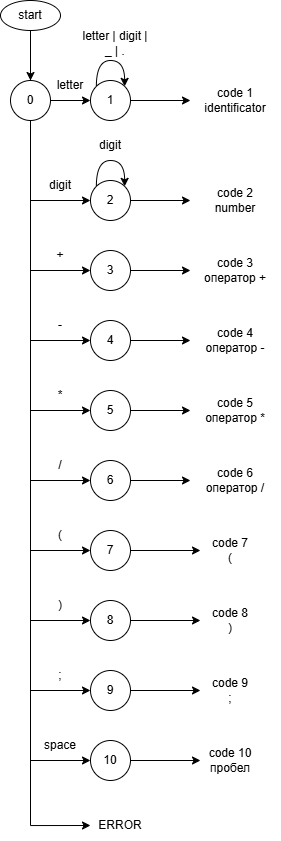

The diagram above was exported from draw.io. Its source (the exported page's mxGraphModel, read from the mxfile embedded in the PNG):
<mxGraphModel dx="788" dy="450" grid="1" gridSize="10" guides="1" tooltips="1" connect="1" arrows="1" fold="1" page="1" pageScale="1" pageWidth="850" pageHeight="1100" math="0" shadow="0">
  <root>
    <mxCell id="0" />
    <mxCell id="1" parent="0" />
    <mxCell id="9ZiUEhBuprI3anq4ATbg-1" edge="1" parent="1" source="9ZiUEhBuprI3anq4ATbg-3" style="edgeStyle=orthogonalEdgeStyle;rounded=0;orthogonalLoop=1;jettySize=auto;html=1;exitX=0.5;exitY=1;exitDx=0;exitDy=0;entryX=0;entryY=0.5;entryDx=0;entryDy=0;" target="9ZiUEhBuprI3anq4ATbg-8">
      <mxGeometry relative="1" as="geometry" />
    </mxCell>
    <mxCell id="9ZiUEhBuprI3anq4ATbg-2" edge="1" parent="1" source="9ZiUEhBuprI3anq4ATbg-3" style="edgeStyle=orthogonalEdgeStyle;rounded=0;orthogonalLoop=1;jettySize=auto;html=1;exitX=0.5;exitY=1;exitDx=0;exitDy=0;entryX=0.5;entryY=0;entryDx=0;entryDy=0;" target="9ZiUEhBuprI3anq4ATbg-29">
      <mxGeometry relative="1" as="geometry" />
    </mxCell>
    <mxCell id="9ZiUEhBuprI3anq4ATbg-3" parent="1" style="ellipse;whiteSpace=wrap;html=1;" value="start" vertex="1">
      <mxGeometry height="30" width="60" x="110" y="90" as="geometry" />
    </mxCell>
    <mxCell id="9ZiUEhBuprI3anq4ATbg-4" edge="1" parent="1" source="9ZiUEhBuprI3anq4ATbg-8" style="rounded=0;orthogonalLoop=1;jettySize=auto;html=1;exitX=1;exitY=0.5;exitDx=0;exitDy=0;">
      <mxGeometry relative="1" as="geometry">
        <mxPoint x="300" y="190" as="targetPoint" />
      </mxGeometry>
    </mxCell>
    <mxCell id="9ZiUEhBuprI3anq4ATbg-8" parent="1" style="ellipse;whiteSpace=wrap;html=1;" value="1" vertex="1">
      <mxGeometry height="40" width="40" x="200" y="170" as="geometry" />
    </mxCell>
    <mxCell id="9ZiUEhBuprI3anq4ATbg-9" parent="1" style="text;html=1;whiteSpace=wrap;strokeColor=none;fillColor=none;align=center;verticalAlign=middle;rounded=0;" value="letter" vertex="1">
      <mxGeometry height="30" width="60" x="150" y="160" as="geometry" />
    </mxCell>
    <mxCell id="9ZiUEhBuprI3anq4ATbg-13" edge="1" parent="1" source="9ZiUEhBuprI3anq4ATbg-14" style="edgeStyle=orthogonalEdgeStyle;rounded=0;orthogonalLoop=1;jettySize=auto;html=1;exitX=1;exitY=0.5;exitDx=0;exitDy=0;">
      <mxGeometry relative="1" as="geometry">
        <mxPoint x="300" y="360" as="targetPoint" />
      </mxGeometry>
    </mxCell>
    <mxCell id="9ZiUEhBuprI3anq4ATbg-14" parent="1" style="ellipse;whiteSpace=wrap;html=1;" value="3" vertex="1">
      <mxGeometry height="40" width="40" x="200" y="340" as="geometry" />
    </mxCell>
    <mxCell id="9ZiUEhBuprI3anq4ATbg-15" edge="1" parent="1" source="9ZiUEhBuprI3anq4ATbg-17" style="edgeStyle=orthogonalEdgeStyle;rounded=0;orthogonalLoop=1;jettySize=auto;html=1;exitX=1;exitY=0.5;exitDx=0;exitDy=0;">
      <mxGeometry relative="1" as="geometry">
        <mxPoint x="300" y="290" as="targetPoint" />
      </mxGeometry>
    </mxCell>
    <mxCell id="9ZiUEhBuprI3anq4ATbg-17" parent="1" style="ellipse;whiteSpace=wrap;html=1;" value="2" vertex="1">
      <mxGeometry height="40" width="40" x="200" y="270" as="geometry" />
    </mxCell>
    <mxCell id="9ZiUEhBuprI3anq4ATbg-20" parent="1" style="text;html=1;whiteSpace=wrap;strokeColor=none;fillColor=none;align=center;verticalAlign=middle;rounded=0;" value="+" vertex="1">
      <mxGeometry height="30" width="60" x="140" y="330" as="geometry" />
    </mxCell>
    <mxCell id="9ZiUEhBuprI3anq4ATbg-21" parent="1" style="text;html=1;whiteSpace=wrap;strokeColor=none;fillColor=none;align=center;verticalAlign=middle;rounded=0;" value="code 1&lt;div&gt;identificator&lt;/div&gt;" vertex="1">
      <mxGeometry height="30" width="60" x="315" y="175" as="geometry" />
    </mxCell>
    <mxCell id="9ZiUEhBuprI3anq4ATbg-22" parent="1" style="text;html=1;whiteSpace=wrap;strokeColor=none;fillColor=none;align=center;verticalAlign=middle;rounded=0;" value="code 3&lt;div&gt;оператор +&lt;/div&gt;" vertex="1">
      <mxGeometry height="30" width="90" x="300" y="345" as="geometry" />
    </mxCell>
    <mxCell id="9ZiUEhBuprI3anq4ATbg-24" parent="1" style="text;html=1;whiteSpace=wrap;strokeColor=none;fillColor=none;align=center;verticalAlign=middle;rounded=0;" value="digit" vertex="1">
      <mxGeometry height="30" width="60" x="140" y="260" as="geometry" />
    </mxCell>
    <mxCell id="9ZiUEhBuprI3anq4ATbg-26" parent="1" style="text;html=1;whiteSpace=wrap;strokeColor=none;fillColor=none;align=center;verticalAlign=middle;rounded=0;" value="code 2&lt;div&gt;number&lt;/div&gt;" vertex="1">
      <mxGeometry height="30" width="60" x="315" y="275" as="geometry" />
    </mxCell>
    <mxCell id="9ZiUEhBuprI3anq4ATbg-28" edge="1" parent="1" source="9ZiUEhBuprI3anq4ATbg-29" style="edgeStyle=orthogonalEdgeStyle;rounded=0;orthogonalLoop=1;jettySize=auto;html=1;exitX=0.5;exitY=1;exitDx=0;exitDy=0;entryX=0;entryY=0.5;entryDx=0;entryDy=0;" target="9ZiUEhBuprI3anq4ATbg-80">
      <mxGeometry relative="1" as="geometry">
        <Array as="points">
          <mxPoint x="140" y="915" />
        </Array>
        <mxPoint x="140" y="410" as="sourcePoint" />
        <mxPoint x="180" y="1230" as="targetPoint" />
      </mxGeometry>
    </mxCell>
    <mxCell id="9ZiUEhBuprI3anq4ATbg-29" parent="1" style="ellipse;whiteSpace=wrap;html=1;" value="0" vertex="1">
      <mxGeometry height="40" width="40" x="120" y="170" as="geometry" />
    </mxCell>
    <mxCell id="9ZiUEhBuprI3anq4ATbg-30" edge="1" parent="1" source="9ZiUEhBuprI3anq4ATbg-8" style="edgeStyle=orthogonalEdgeStyle;rounded=0;orthogonalLoop=1;jettySize=auto;html=1;exitX=0;exitY=0;exitDx=0;exitDy=0;entryX=1;entryY=0;entryDx=0;entryDy=0;curved=1;" target="9ZiUEhBuprI3anq4ATbg-8">
      <mxGeometry relative="1" as="geometry">
        <Array as="points">
          <mxPoint x="206" y="150" />
          <mxPoint x="234" y="150" />
        </Array>
      </mxGeometry>
    </mxCell>
    <mxCell id="9ZiUEhBuprI3anq4ATbg-31" parent="1" style="text;html=1;whiteSpace=wrap;strokeColor=none;fillColor=none;align=center;verticalAlign=middle;rounded=0;" value="letter | digit | _ | ." vertex="1">
      <mxGeometry height="30" width="70" x="190" y="118" as="geometry" />
    </mxCell>
    <mxCell id="9ZiUEhBuprI3anq4ATbg-32" edge="1" parent="1" source="9ZiUEhBuprI3anq4ATbg-17" style="edgeStyle=orthogonalEdgeStyle;rounded=0;orthogonalLoop=1;jettySize=auto;html=1;exitX=0;exitY=0;exitDx=0;exitDy=0;entryX=1;entryY=0;entryDx=0;entryDy=0;curved=1;" target="9ZiUEhBuprI3anq4ATbg-17">
      <mxGeometry relative="1" as="geometry">
        <Array as="points">
          <mxPoint x="206" y="250" />
          <mxPoint x="234" y="250" />
        </Array>
      </mxGeometry>
    </mxCell>
    <mxCell id="9ZiUEhBuprI3anq4ATbg-33" parent="1" style="text;html=1;whiteSpace=wrap;strokeColor=none;fillColor=none;align=center;verticalAlign=middle;rounded=0;" value="digit" vertex="1">
      <mxGeometry height="30" width="60" x="190" y="220" as="geometry" />
    </mxCell>
    <mxCell id="9ZiUEhBuprI3anq4ATbg-51" edge="1" parent="1" style="edgeStyle=none;orthogonalLoop=1;jettySize=auto;html=1;rounded=0;entryX=0;entryY=0.5;entryDx=0;entryDy=0;exitX=0;exitY=1;exitDx=0;exitDy=0;" target="9ZiUEhBuprI3anq4ATbg-14" value="">
      <mxGeometry relative="1" width="100" as="geometry">
        <Array as="points" />
        <mxPoint x="140" y="360" as="sourcePoint" />
        <mxPoint x="270" y="340" as="targetPoint" />
      </mxGeometry>
    </mxCell>
    <mxCell id="9ZiUEhBuprI3anq4ATbg-52" edge="1" parent="1" style="edgeStyle=none;orthogonalLoop=1;jettySize=auto;html=1;rounded=0;entryX=0;entryY=0.5;entryDx=0;entryDy=0;" target="9ZiUEhBuprI3anq4ATbg-17" value="">
      <mxGeometry relative="1" width="100" as="geometry">
        <Array as="points" />
        <mxPoint x="140" y="290" as="sourcePoint" />
        <mxPoint x="240" y="310" as="targetPoint" />
      </mxGeometry>
    </mxCell>
    <mxCell id="9ZiUEhBuprI3anq4ATbg-54" edge="1" parent="1" style="edgeStyle=none;orthogonalLoop=1;jettySize=auto;html=1;rounded=0;" value="">
      <mxGeometry relative="1" width="100" as="geometry">
        <Array as="points" />
        <mxPoint x="140" y="640" as="sourcePoint" />
        <mxPoint x="200" y="640" as="targetPoint" />
      </mxGeometry>
    </mxCell>
    <mxCell id="9ZiUEhBuprI3anq4ATbg-55" edge="1" parent="1" source="9ZiUEhBuprI3anq4ATbg-56" style="edgeStyle=orthogonalEdgeStyle;rounded=0;orthogonalLoop=1;jettySize=auto;html=1;exitX=1;exitY=0.5;exitDx=0;exitDy=0;entryX=0;entryY=0.5;entryDx=0;entryDy=0;" target="9ZiUEhBuprI3anq4ATbg-58">
      <mxGeometry relative="1" as="geometry">
        <mxPoint x="300" y="640" as="targetPoint" />
      </mxGeometry>
    </mxCell>
    <mxCell id="9ZiUEhBuprI3anq4ATbg-56" parent="1" style="ellipse;whiteSpace=wrap;html=1;" value="7" vertex="1">
      <mxGeometry height="40" width="40" x="200" y="620" as="geometry" />
    </mxCell>
    <mxCell id="9ZiUEhBuprI3anq4ATbg-57" parent="1" style="text;html=1;whiteSpace=wrap;strokeColor=none;fillColor=none;align=center;verticalAlign=middle;rounded=0;" value="(" vertex="1">
      <mxGeometry height="30" width="60" x="140" y="610" as="geometry" />
    </mxCell>
    <mxCell id="9ZiUEhBuprI3anq4ATbg-58" parent="1" style="text;html=1;whiteSpace=wrap;strokeColor=none;fillColor=none;align=center;verticalAlign=middle;rounded=0;" value="code 7&lt;div&gt;(&lt;/div&gt;" vertex="1">
      <mxGeometry height="30" width="60" x="310" y="625" as="geometry" />
    </mxCell>
    <mxCell id="9ZiUEhBuprI3anq4ATbg-59" edge="1" parent="1" style="edgeStyle=none;orthogonalLoop=1;jettySize=auto;html=1;rounded=0;" value="">
      <mxGeometry relative="1" width="100" as="geometry">
        <Array as="points" />
        <mxPoint x="140" y="710" as="sourcePoint" />
        <mxPoint x="200" y="710" as="targetPoint" />
      </mxGeometry>
    </mxCell>
    <mxCell id="9ZiUEhBuprI3anq4ATbg-60" edge="1" parent="1" source="9ZiUEhBuprI3anq4ATbg-61" style="edgeStyle=orthogonalEdgeStyle;rounded=0;orthogonalLoop=1;jettySize=auto;html=1;exitX=1;exitY=0.5;exitDx=0;exitDy=0;entryX=0;entryY=0.5;entryDx=0;entryDy=0;" target="9ZiUEhBuprI3anq4ATbg-63">
      <mxGeometry relative="1" as="geometry">
        <mxPoint x="300" y="710" as="targetPoint" />
      </mxGeometry>
    </mxCell>
    <mxCell id="9ZiUEhBuprI3anq4ATbg-61" parent="1" style="ellipse;whiteSpace=wrap;html=1;" value="8" vertex="1">
      <mxGeometry height="40" width="40" x="200" y="690" as="geometry" />
    </mxCell>
    <mxCell id="9ZiUEhBuprI3anq4ATbg-62" parent="1" style="text;html=1;whiteSpace=wrap;strokeColor=none;fillColor=none;align=center;verticalAlign=middle;rounded=0;" value=")" vertex="1">
      <mxGeometry height="30" width="60" x="140" y="680" as="geometry" />
    </mxCell>
    <mxCell id="9ZiUEhBuprI3anq4ATbg-63" parent="1" style="text;html=1;whiteSpace=wrap;strokeColor=none;fillColor=none;align=center;verticalAlign=middle;rounded=0;" value="code 8&lt;div&gt;)&lt;/div&gt;" vertex="1">
      <mxGeometry height="30" width="60" x="310" y="695" as="geometry" />
    </mxCell>
    <mxCell id="9ZiUEhBuprI3anq4ATbg-80" parent="1" style="text;html=1;whiteSpace=wrap;strokeColor=none;fillColor=none;align=center;verticalAlign=middle;rounded=0;" value="ERROR" vertex="1">
      <mxGeometry height="30" width="60" x="200" y="900" as="geometry" />
    </mxCell>
    <mxCell id="9ZiUEhBuprI3anq4ATbg-81" edge="1" parent="1" source="9ZiUEhBuprI3anq4ATbg-82" style="edgeStyle=orthogonalEdgeStyle;rounded=0;orthogonalLoop=1;jettySize=auto;html=1;exitX=1;exitY=0.5;exitDx=0;exitDy=0;">
      <mxGeometry relative="1" as="geometry">
        <mxPoint x="300" y="430" as="targetPoint" />
      </mxGeometry>
    </mxCell>
    <mxCell id="9ZiUEhBuprI3anq4ATbg-82" parent="1" style="ellipse;whiteSpace=wrap;html=1;" value="4" vertex="1">
      <mxGeometry height="40" width="40" x="200" y="410" as="geometry" />
    </mxCell>
    <mxCell id="9ZiUEhBuprI3anq4ATbg-83" parent="1" style="text;html=1;whiteSpace=wrap;strokeColor=none;fillColor=none;align=center;verticalAlign=middle;rounded=0;" value="-" vertex="1">
      <mxGeometry height="30" width="60" x="140" y="400" as="geometry" />
    </mxCell>
    <mxCell id="9ZiUEhBuprI3anq4ATbg-84" parent="1" style="text;html=1;whiteSpace=wrap;strokeColor=none;fillColor=none;align=center;verticalAlign=middle;rounded=0;" value="code 4&lt;div&gt;оператор -&lt;/div&gt;" vertex="1">
      <mxGeometry height="30" width="90" x="300" y="415" as="geometry" />
    </mxCell>
    <mxCell id="9ZiUEhBuprI3anq4ATbg-85" edge="1" parent="1" source="9ZiUEhBuprI3anq4ATbg-83" style="edgeStyle=none;orthogonalLoop=1;jettySize=auto;html=1;rounded=0;entryX=0;entryY=0.5;entryDx=0;entryDy=0;exitX=0;exitY=1;exitDx=0;exitDy=0;" target="9ZiUEhBuprI3anq4ATbg-82" value="">
      <mxGeometry relative="1" width="100" as="geometry">
        <Array as="points" />
        <mxPoint x="200" y="410" as="sourcePoint" />
        <mxPoint x="270" y="410" as="targetPoint" />
      </mxGeometry>
    </mxCell>
    <mxCell id="9ZiUEhBuprI3anq4ATbg-86" edge="1" parent="1" source="9ZiUEhBuprI3anq4ATbg-87" style="edgeStyle=orthogonalEdgeStyle;rounded=0;orthogonalLoop=1;jettySize=auto;html=1;exitX=1;exitY=0.5;exitDx=0;exitDy=0;">
      <mxGeometry relative="1" as="geometry">
        <mxPoint x="300" y="500" as="targetPoint" />
      </mxGeometry>
    </mxCell>
    <mxCell id="9ZiUEhBuprI3anq4ATbg-87" parent="1" style="ellipse;whiteSpace=wrap;html=1;" value="5" vertex="1">
      <mxGeometry height="40" width="40" x="200" y="480" as="geometry" />
    </mxCell>
    <mxCell id="9ZiUEhBuprI3anq4ATbg-88" parent="1" style="text;html=1;whiteSpace=wrap;strokeColor=none;fillColor=none;align=center;verticalAlign=middle;rounded=0;" value="*" vertex="1">
      <mxGeometry height="30" width="60" x="140" y="470" as="geometry" />
    </mxCell>
    <mxCell id="9ZiUEhBuprI3anq4ATbg-89" parent="1" style="text;html=1;whiteSpace=wrap;strokeColor=none;fillColor=none;align=center;verticalAlign=middle;rounded=0;" value="code 5&lt;div&gt;оператор *&lt;/div&gt;" vertex="1">
      <mxGeometry height="30" width="90" x="300" y="485" as="geometry" />
    </mxCell>
    <mxCell id="9ZiUEhBuprI3anq4ATbg-90" edge="1" parent="1" source="9ZiUEhBuprI3anq4ATbg-88" style="edgeStyle=none;orthogonalLoop=1;jettySize=auto;html=1;rounded=0;entryX=0;entryY=0.5;entryDx=0;entryDy=0;exitX=0;exitY=1;exitDx=0;exitDy=0;" target="9ZiUEhBuprI3anq4ATbg-87" value="">
      <mxGeometry relative="1" width="100" as="geometry">
        <Array as="points" />
        <mxPoint x="200" y="480" as="sourcePoint" />
        <mxPoint x="270" y="480" as="targetPoint" />
      </mxGeometry>
    </mxCell>
    <mxCell id="9ZiUEhBuprI3anq4ATbg-91" edge="1" parent="1" source="9ZiUEhBuprI3anq4ATbg-92" style="edgeStyle=orthogonalEdgeStyle;rounded=0;orthogonalLoop=1;jettySize=auto;html=1;exitX=1;exitY=0.5;exitDx=0;exitDy=0;">
      <mxGeometry relative="1" as="geometry">
        <mxPoint x="300" y="570" as="targetPoint" />
      </mxGeometry>
    </mxCell>
    <mxCell id="9ZiUEhBuprI3anq4ATbg-92" parent="1" style="ellipse;whiteSpace=wrap;html=1;" value="6" vertex="1">
      <mxGeometry height="40" width="40" x="200" y="550" as="geometry" />
    </mxCell>
    <mxCell id="9ZiUEhBuprI3anq4ATbg-93" parent="1" style="text;html=1;whiteSpace=wrap;strokeColor=none;fillColor=none;align=center;verticalAlign=middle;rounded=0;" value="/" vertex="1">
      <mxGeometry height="30" width="60" x="140" y="540" as="geometry" />
    </mxCell>
    <mxCell id="9ZiUEhBuprI3anq4ATbg-94" parent="1" style="text;html=1;whiteSpace=wrap;strokeColor=none;fillColor=none;align=center;verticalAlign=middle;rounded=0;" value="code 6&lt;div&gt;оператор /&lt;/div&gt;" vertex="1">
      <mxGeometry height="30" width="90" x="300" y="555" as="geometry" />
    </mxCell>
    <mxCell id="9ZiUEhBuprI3anq4ATbg-95" edge="1" parent="1" source="9ZiUEhBuprI3anq4ATbg-93" style="edgeStyle=none;orthogonalLoop=1;jettySize=auto;html=1;rounded=0;entryX=0;entryY=0.5;entryDx=0;entryDy=0;exitX=0;exitY=1;exitDx=0;exitDy=0;" target="9ZiUEhBuprI3anq4ATbg-92" value="">
      <mxGeometry relative="1" width="100" as="geometry">
        <Array as="points" />
        <mxPoint x="200" y="550" as="sourcePoint" />
        <mxPoint x="270" y="550" as="targetPoint" />
      </mxGeometry>
    </mxCell>
    <mxCell id="9ZiUEhBuprI3anq4ATbg-96" edge="1" parent="1" source="9ZiUEhBuprI3anq4ATbg-97" style="edgeStyle=orthogonalEdgeStyle;rounded=0;orthogonalLoop=1;jettySize=auto;html=1;exitX=1;exitY=0.5;exitDx=0;exitDy=0;">
      <mxGeometry relative="1" as="geometry">
        <mxPoint x="310" y="780" as="targetPoint" />
      </mxGeometry>
    </mxCell>
    <mxCell id="9ZiUEhBuprI3anq4ATbg-97" parent="1" style="ellipse;whiteSpace=wrap;html=1;" value="9" vertex="1">
      <mxGeometry height="40" width="40" x="200" y="760" as="geometry" />
    </mxCell>
    <mxCell id="9ZiUEhBuprI3anq4ATbg-98" parent="1" style="text;html=1;whiteSpace=wrap;strokeColor=none;fillColor=none;align=center;verticalAlign=middle;rounded=0;" value=";" vertex="1">
      <mxGeometry height="30" width="60" x="140" y="750" as="geometry" />
    </mxCell>
    <mxCell id="9ZiUEhBuprI3anq4ATbg-99" parent="1" style="text;html=1;whiteSpace=wrap;strokeColor=none;fillColor=none;align=center;verticalAlign=middle;rounded=0;" value="code 9&lt;div&gt;;&lt;/div&gt;" vertex="1">
      <mxGeometry height="30" width="60" x="310" y="765" as="geometry" />
    </mxCell>
    <mxCell id="9ZiUEhBuprI3anq4ATbg-100" edge="1" parent="1" style="edgeStyle=none;orthogonalLoop=1;jettySize=auto;html=1;rounded=0;entryX=0;entryY=0.5;entryDx=0;entryDy=0;exitX=0;exitY=1;exitDx=0;exitDy=0;" target="9ZiUEhBuprI3anq4ATbg-97" value="">
      <mxGeometry relative="1" width="100" as="geometry">
        <Array as="points" />
        <mxPoint x="140" y="780" as="sourcePoint" />
        <mxPoint x="270" y="760" as="targetPoint" />
      </mxGeometry>
    </mxCell>
    <mxCell id="9ZiUEhBuprI3anq4ATbg-102" edge="1" parent="1" source="9ZiUEhBuprI3anq4ATbg-103" style="edgeStyle=orthogonalEdgeStyle;rounded=0;orthogonalLoop=1;jettySize=auto;html=1;exitX=1;exitY=0.5;exitDx=0;exitDy=0;">
      <mxGeometry relative="1" as="geometry">
        <mxPoint x="310" y="850" as="targetPoint" />
      </mxGeometry>
    </mxCell>
    <mxCell id="9ZiUEhBuprI3anq4ATbg-103" parent="1" style="ellipse;whiteSpace=wrap;html=1;" value="10" vertex="1">
      <mxGeometry height="40" width="40" x="200" y="830" as="geometry" />
    </mxCell>
    <mxCell id="9ZiUEhBuprI3anq4ATbg-104" parent="1" style="text;html=1;whiteSpace=wrap;strokeColor=none;fillColor=none;align=center;verticalAlign=middle;rounded=0;" value="space" vertex="1">
      <mxGeometry height="30" width="60" x="140" y="820" as="geometry" />
    </mxCell>
    <mxCell id="9ZiUEhBuprI3anq4ATbg-105" parent="1" style="text;html=1;whiteSpace=wrap;strokeColor=none;fillColor=none;align=center;verticalAlign=middle;rounded=0;" value="code 10&lt;div&gt;пробел&lt;/div&gt;" vertex="1">
      <mxGeometry height="30" width="60" x="310" y="835" as="geometry" />
    </mxCell>
    <mxCell id="9ZiUEhBuprI3anq4ATbg-106" edge="1" parent="1" style="edgeStyle=none;orthogonalLoop=1;jettySize=auto;html=1;rounded=0;entryX=0;entryY=0.5;entryDx=0;entryDy=0;exitX=0;exitY=1;exitDx=0;exitDy=0;" target="9ZiUEhBuprI3anq4ATbg-103" value="">
      <mxGeometry relative="1" width="100" as="geometry">
        <Array as="points" />
        <mxPoint x="140" y="850" as="sourcePoint" />
        <mxPoint x="270" y="830" as="targetPoint" />
      </mxGeometry>
    </mxCell>
  </root>
</mxGraphModel>